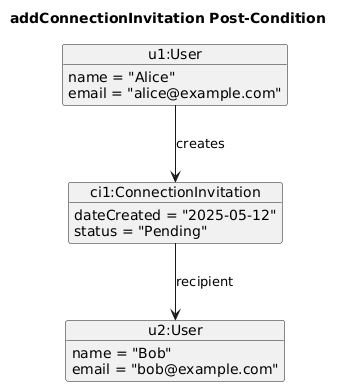

The diagram above was rendered by PlantUML. Its source (embedded in the PNG):
@startuml
title addConnectionInvitation Post-Condition
object "u1:User" as u1 {
  name = "Alice"
  email = "alice@example.com"
}
object "u2:User" as u2 {
  name = "Bob"
  email = "bob@example.com"
}
object "ci1:ConnectionInvitation" as ci1 {
  dateCreated = "2025-05-12"
  status = "Pending"
}
u1 --> ci1 : creates
ci1 --> u2 : recipient
hide methods
@enduml